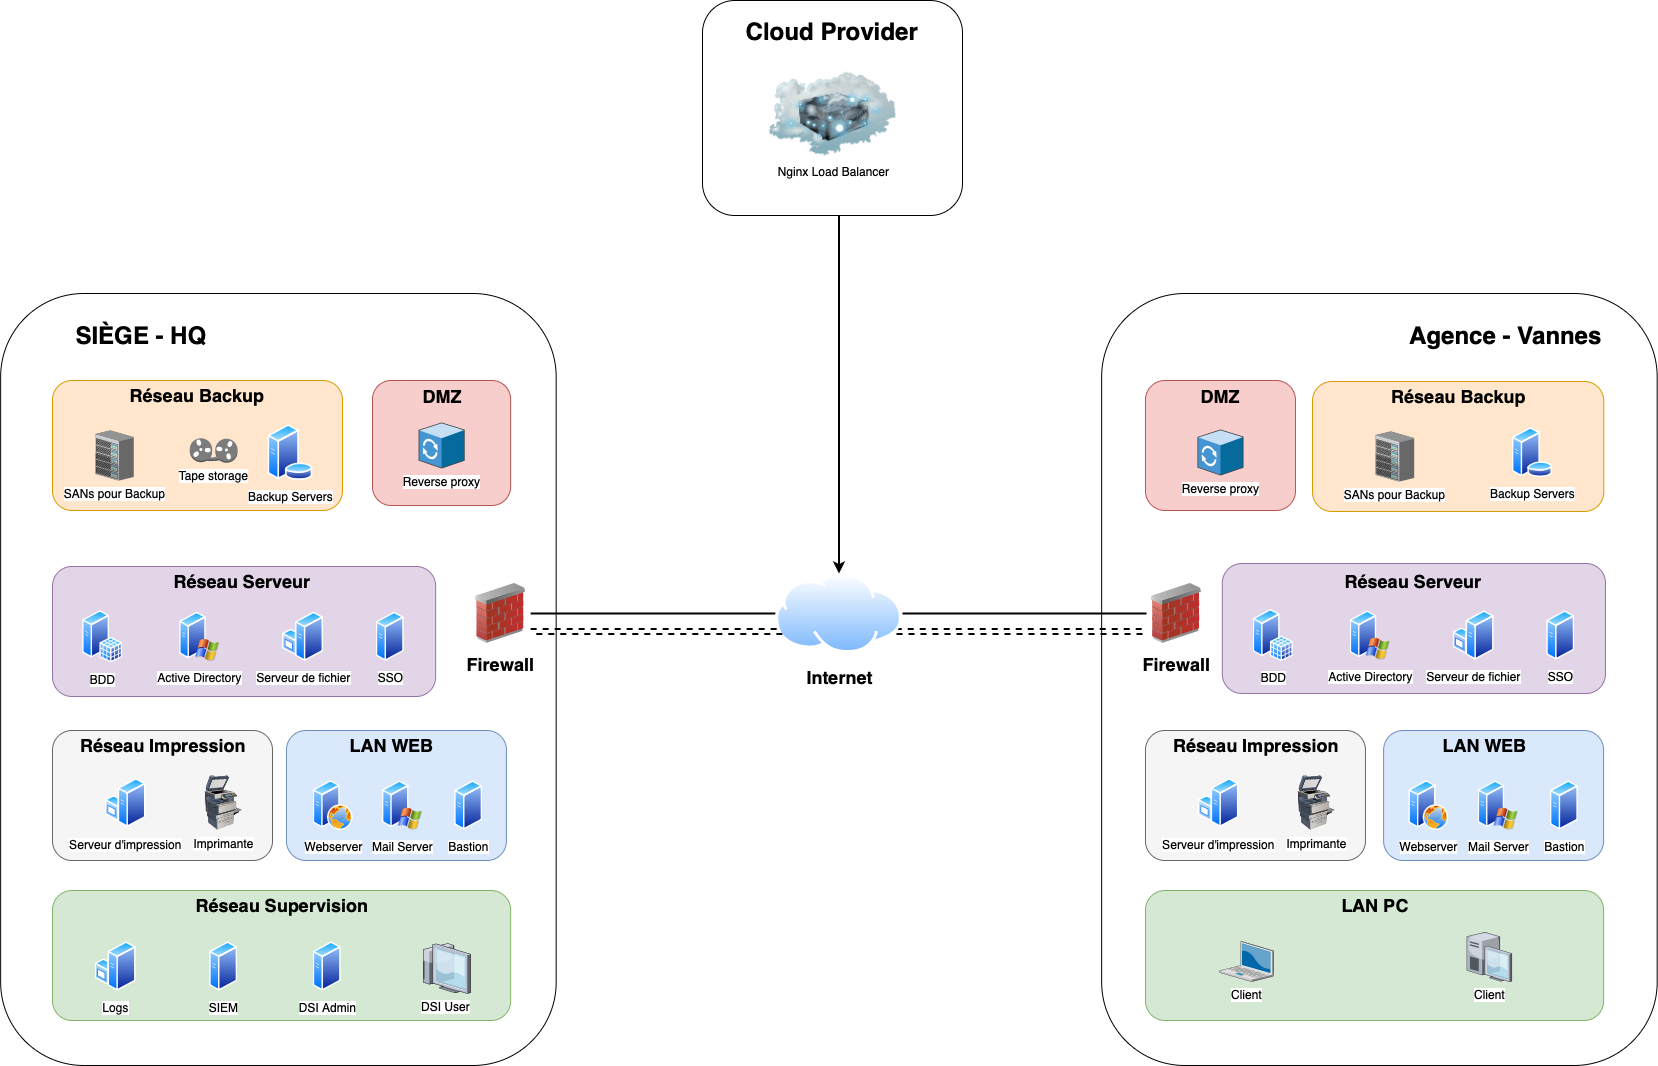

The diagram above was exported from draw.io. Its source (the exported page's mxGraphModel, read from the mxfile embedded in the PNG):
<mxGraphModel dx="5301" dy="-2156" grid="1" gridSize="10" guides="1" tooltips="1" connect="1" arrows="1" fold="1" page="1" pageScale="1" pageWidth="827" pageHeight="1169" math="0" shadow="0">
  <root>
    <mxCell id="0" />
    <mxCell id="1" parent="0" />
    <mxCell id="4YWZL3nNaygqKFibJjto-1" value="" style="rounded=1;whiteSpace=wrap;html=1;" vertex="1" parent="1">
      <mxGeometry x="-831.85" y="5073" width="555.52" height="772" as="geometry" />
    </mxCell>
    <mxCell id="4YWZL3nNaygqKFibJjto-3" value="" style="rounded=1;whiteSpace=wrap;html=1;" vertex="1" parent="1">
      <mxGeometry x="269.1500000000001" y="5073" width="555.52" height="772" as="geometry" />
    </mxCell>
    <mxCell id="4YWZL3nNaygqKFibJjto-92" style="edgeStyle=orthogonalEdgeStyle;rounded=0;orthogonalLoop=1;jettySize=auto;html=1;exitX=1;exitY=0.5;exitDx=0;exitDy=0;fontSize=11;endArrow=none;startFill=0;strokeWidth=2;" edge="1" parent="1" source="4YWZL3nNaygqKFibJjto-5" target="4YWZL3nNaygqKFibJjto-7">
      <mxGeometry relative="1" as="geometry" />
    </mxCell>
    <mxCell id="4YWZL3nNaygqKFibJjto-93" style="edgeStyle=orthogonalEdgeStyle;rounded=0;orthogonalLoop=1;jettySize=auto;html=1;exitX=0;exitY=0.5;exitDx=0;exitDy=0;strokeWidth=2;endArrow=none;startFill=0;" edge="1" parent="1" source="4YWZL3nNaygqKFibJjto-5" target="4YWZL3nNaygqKFibJjto-6">
      <mxGeometry relative="1" as="geometry" />
    </mxCell>
    <mxCell id="4YWZL3nNaygqKFibJjto-96" style="edgeStyle=orthogonalEdgeStyle;rounded=0;orthogonalLoop=1;jettySize=auto;html=1;exitX=1;exitY=0.75;exitDx=0;exitDy=0;shape=link;strokeWidth=2;dashed=1;" edge="1" parent="1" source="4YWZL3nNaygqKFibJjto-5">
      <mxGeometry relative="1" as="geometry">
        <mxPoint x="310" y="5411" as="targetPoint" />
      </mxGeometry>
    </mxCell>
    <mxCell id="4YWZL3nNaygqKFibJjto-5" value="&lt;h2 style=&quot;line-height: 0%;&quot;&gt;Internet&lt;/h2&gt;" style="image;aspect=fixed;perimeter=ellipsePerimeter;html=1;align=center;shadow=0;dashed=0;spacingTop=3;image=img/lib/active_directory/internet_cloud.svg;" vertex="1" parent="1">
      <mxGeometry x="-56.989999999999995" y="5353" width="126.99" height="80" as="geometry" />
    </mxCell>
    <mxCell id="4YWZL3nNaygqKFibJjto-6" value="&lt;h2 style=&quot;line-height: 0%;&quot;&gt;Firewall&lt;/h2&gt;" style="image;html=1;image=img/lib/clip_art/networking/Firewall_02_128x128.png;labelBackgroundColor=default;" vertex="1" parent="1">
      <mxGeometry x="-361.8499999999999" y="5363" width="60" height="60" as="geometry" />
    </mxCell>
    <mxCell id="4YWZL3nNaygqKFibJjto-7" value="&lt;h2 style=&quot;line-height: 0%;&quot;&gt;Firewall&lt;/h2&gt;" style="image;html=1;image=img/lib/clip_art/networking/Firewall_02_128x128.png;labelBackgroundColor=default;" vertex="1" parent="1">
      <mxGeometry x="314.00000000000006" y="5363" width="60" height="60" as="geometry" />
    </mxCell>
    <mxCell id="4YWZL3nNaygqKFibJjto-9" value="" style="rounded=1;whiteSpace=wrap;html=1;fillColor=#f8cecc;strokeColor=#b85450;" vertex="1" parent="1">
      <mxGeometry x="-460" y="5160" width="138.15" height="125" as="geometry" />
    </mxCell>
    <mxCell id="4YWZL3nNaygqKFibJjto-11" value="&lt;h2&gt;DMZ&lt;/h2&gt;" style="text;html=1;align=center;verticalAlign=middle;whiteSpace=wrap;rounded=0;" vertex="1" parent="1">
      <mxGeometry x="-460" y="5161" width="140" height="30" as="geometry" />
    </mxCell>
    <mxCell id="4YWZL3nNaygqKFibJjto-12" value="" style="rounded=1;whiteSpace=wrap;html=1;fillColor=#f8cecc;strokeColor=#b85450;" vertex="1" parent="1">
      <mxGeometry x="312.97" y="5160" width="150" height="130" as="geometry" />
    </mxCell>
    <mxCell id="4YWZL3nNaygqKFibJjto-14" value="&lt;h2&gt;DMZ&lt;/h2&gt;" style="text;html=1;align=center;verticalAlign=middle;whiteSpace=wrap;rounded=0;" vertex="1" parent="1">
      <mxGeometry x="312.97" y="5161" width="150" height="30" as="geometry" />
    </mxCell>
    <mxCell id="4YWZL3nNaygqKFibJjto-15" value="&lt;h1&gt;SIÈGE - HQ&lt;/h1&gt;" style="text;html=1;align=center;verticalAlign=middle;whiteSpace=wrap;rounded=0;" vertex="1" parent="1">
      <mxGeometry x="-770.33" y="5100" width="157.54" height="30" as="geometry" />
    </mxCell>
    <mxCell id="4YWZL3nNaygqKFibJjto-16" value="&lt;h1&gt;Agence - Vannes&lt;/h1&gt;" style="text;html=1;align=center;verticalAlign=middle;whiteSpace=wrap;rounded=0;" vertex="1" parent="1">
      <mxGeometry x="566.32" y="5100" width="215" height="30" as="geometry" />
    </mxCell>
    <mxCell id="4YWZL3nNaygqKFibJjto-17" value="" style="rounded=1;whiteSpace=wrap;html=1;fillColor=#d5e8d4;strokeColor=#82b366;" vertex="1" parent="1">
      <mxGeometry x="-780" y="5670" width="458.15" height="130" as="geometry" />
    </mxCell>
    <mxCell id="4YWZL3nNaygqKFibJjto-18" value="&lt;span style=&quot;background-color: light-dark(#ffffff, var(--ge-dark-color, #121212));&quot;&gt;Logs&lt;/span&gt;" style="image;aspect=fixed;perimeter=ellipsePerimeter;html=1;align=center;shadow=0;dashed=0;spacingTop=3;image=img/lib/active_directory/windows_server.svg;labelBackgroundColor=none;" vertex="1" parent="1">
      <mxGeometry x="-737.4600000000004" y="5721" width="41" height="50" as="geometry" />
    </mxCell>
    <mxCell id="4YWZL3nNaygqKFibJjto-19" value="&lt;span&gt;SIEM&lt;/span&gt;" style="image;aspect=fixed;perimeter=ellipsePerimeter;html=1;align=center;shadow=0;dashed=0;spacingTop=3;image=img/lib/active_directory/generic_server.svg;" vertex="1" parent="1">
      <mxGeometry x="-622.8500000000006" y="5721" width="28.000000000000004" height="50" as="geometry" />
    </mxCell>
    <mxCell id="4YWZL3nNaygqKFibJjto-20" value="DSI Admin" style="image;aspect=fixed;perimeter=ellipsePerimeter;html=1;align=center;shadow=0;dashed=0;spacingTop=3;image=img/lib/active_directory/generic_server.svg;" vertex="1" parent="1">
      <mxGeometry x="-519.3300000000005" y="5721" width="28.000000000000004" height="50" as="geometry" />
    </mxCell>
    <mxCell id="4YWZL3nNaygqKFibJjto-21" value="&lt;span style=&quot;background-color: light-dark(#ffffff, var(--ge-dark-color, #121212));&quot;&gt;DSI User&lt;/span&gt;" style="verticalLabelPosition=bottom;sketch=0;aspect=fixed;html=1;verticalAlign=top;strokeColor=none;align=center;outlineConnect=0;shape=mxgraph.citrix.thin_client;" vertex="1" parent="1">
      <mxGeometry x="-411.8500000000001" y="5723" width="50" height="50" as="geometry" />
    </mxCell>
    <mxCell id="4YWZL3nNaygqKFibJjto-26" value="&lt;h2&gt;Réseau Supervision&lt;/h2&gt;" style="text;html=1;align=center;verticalAlign=middle;whiteSpace=wrap;rounded=0;" vertex="1" parent="1">
      <mxGeometry x="-780" y="5670" width="460" height="30" as="geometry" />
    </mxCell>
    <mxCell id="4YWZL3nNaygqKFibJjto-27" value="" style="rounded=1;whiteSpace=wrap;html=1;fillColor=#f5f5f5;strokeColor=#666666;fontColor=#333333;" vertex="1" parent="1">
      <mxGeometry x="-780" y="5510" width="220" height="130" as="geometry" />
    </mxCell>
    <mxCell id="4YWZL3nNaygqKFibJjto-28" value="&lt;h2&gt;Réseau Impression&lt;/h2&gt;" style="text;html=1;align=center;verticalAlign=middle;whiteSpace=wrap;rounded=0;" vertex="1" parent="1">
      <mxGeometry x="-780" y="5510" width="221.67" height="30" as="geometry" />
    </mxCell>
    <mxCell id="4YWZL3nNaygqKFibJjto-29" value="&lt;span style=&quot;background-color: light-dark(#ffffff, var(--ge-dark-color, #121212));&quot;&gt;Serveur d'impression&lt;/span&gt;" style="image;aspect=fixed;perimeter=ellipsePerimeter;html=1;align=center;shadow=0;dashed=0;spacingTop=3;image=img/lib/active_directory/windows_server.svg;labelBackgroundColor=none;" vertex="1" parent="1">
      <mxGeometry x="-727.3900000000003" y="5557.5" width="41" height="50" as="geometry" />
    </mxCell>
    <mxCell id="4YWZL3nNaygqKFibJjto-30" value="Imprimante" style="image;html=1;image=img/lib/clip_art/computers/Printer_Commercial_128x128.png" vertex="1" parent="1">
      <mxGeometry x="-634.7800000000001" y="5555" width="51.85" height="55" as="geometry" />
    </mxCell>
    <mxCell id="4YWZL3nNaygqKFibJjto-31" value="" style="rounded=1;whiteSpace=wrap;html=1;fillColor=#dae8fc;strokeColor=#6c8ebf;" vertex="1" parent="1">
      <mxGeometry x="-546.0699999999999" y="5510" width="220" height="130" as="geometry" />
    </mxCell>
    <mxCell id="4YWZL3nNaygqKFibJjto-36" value="&lt;h2&gt;LAN WEB&lt;/h2&gt;" style="text;html=1;align=center;verticalAlign=middle;whiteSpace=wrap;rounded=0;" vertex="1" parent="1">
      <mxGeometry x="-550" y="5510" width="219.08" height="30" as="geometry" />
    </mxCell>
    <mxCell id="4YWZL3nNaygqKFibJjto-38" value="" style="rounded=1;whiteSpace=wrap;html=1;fillColor=#ffe6cc;strokeColor=#d79b00;" vertex="1" parent="1">
      <mxGeometry x="-780" y="5160" width="290" height="130" as="geometry" />
    </mxCell>
    <mxCell id="4YWZL3nNaygqKFibJjto-39" value="&lt;h2&gt;Réseau Backup&lt;/h2&gt;" style="text;html=1;align=center;verticalAlign=middle;whiteSpace=wrap;rounded=0;" vertex="1" parent="1">
      <mxGeometry x="-780" y="5160" width="290" height="30" as="geometry" />
    </mxCell>
    <mxCell id="4YWZL3nNaygqKFibJjto-40" value="&lt;span style=&quot;background-color: light-dark(#ffffff, var(--ge-dark-color, #121212));&quot;&gt;SANs pour Backup&lt;/span&gt;" style="verticalLabelPosition=bottom;sketch=0;aspect=fixed;html=1;verticalAlign=top;strokeColor=none;align=center;outlineConnect=0;shape=mxgraph.citrix.chassis;" vertex="1" parent="1">
      <mxGeometry x="-737.4599999999998" y="5210" width="38.73" height="50" as="geometry" />
    </mxCell>
    <mxCell id="4YWZL3nNaygqKFibJjto-41" value="&lt;span style=&quot;background-color: light-dark(#ffffff, var(--ge-dark-color, #121212));&quot;&gt;Tape storage&lt;/span&gt;" style="outlineConnect=0;dashed=0;verticalLabelPosition=bottom;verticalAlign=top;align=center;html=1;shape=mxgraph.aws3.tape_storage;fillColor=#7D7C7C;gradientColor=none;" vertex="1" parent="1">
      <mxGeometry x="-642.78" y="5217.75" width="47.93" height="24.5" as="geometry" />
    </mxCell>
    <mxCell id="4YWZL3nNaygqKFibJjto-55" value="" style="rounded=1;whiteSpace=wrap;html=1;fillColor=#d5e8d4;strokeColor=#82b366;" vertex="1" parent="1">
      <mxGeometry x="312.97" y="5670" width="458.15" height="130" as="geometry" />
    </mxCell>
    <mxCell id="4YWZL3nNaygqKFibJjto-60" value="&lt;h2&gt;LAN PC&lt;/h2&gt;" style="text;html=1;align=center;verticalAlign=middle;whiteSpace=wrap;rounded=0;" vertex="1" parent="1">
      <mxGeometry x="312.97" y="5670" width="460" height="30" as="geometry" />
    </mxCell>
    <mxCell id="4YWZL3nNaygqKFibJjto-61" value="" style="rounded=1;whiteSpace=wrap;html=1;fillColor=#f5f5f5;strokeColor=#666666;fontColor=#333333;" vertex="1" parent="1">
      <mxGeometry x="312.97" y="5510" width="220" height="130" as="geometry" />
    </mxCell>
    <mxCell id="4YWZL3nNaygqKFibJjto-62" value="&lt;h2&gt;Réseau Impression&lt;/h2&gt;" style="text;html=1;align=center;verticalAlign=middle;whiteSpace=wrap;rounded=0;" vertex="1" parent="1">
      <mxGeometry x="312.97" y="5510" width="221.67" height="30" as="geometry" />
    </mxCell>
    <mxCell id="4YWZL3nNaygqKFibJjto-63" value="&lt;span style=&quot;background-color: light-dark(#ffffff, var(--ge-dark-color, #121212));&quot;&gt;Serveur d'impression&lt;/span&gt;" style="image;aspect=fixed;perimeter=ellipsePerimeter;html=1;align=center;shadow=0;dashed=0;spacingTop=3;image=img/lib/active_directory/windows_server.svg;labelBackgroundColor=none;" vertex="1" parent="1">
      <mxGeometry x="365.5799999999997" y="5557.5" width="41" height="50" as="geometry" />
    </mxCell>
    <mxCell id="4YWZL3nNaygqKFibJjto-64" value="Imprimante" style="image;html=1;image=img/lib/clip_art/computers/Printer_Commercial_128x128.png" vertex="1" parent="1">
      <mxGeometry x="458.18999999999994" y="5555" width="51.85" height="55" as="geometry" />
    </mxCell>
    <mxCell id="4YWZL3nNaygqKFibJjto-65" value="" style="rounded=1;whiteSpace=wrap;html=1;fillColor=#dae8fc;strokeColor=#6c8ebf;" vertex="1" parent="1">
      <mxGeometry x="551.1200000000001" y="5510" width="220" height="130" as="geometry" />
    </mxCell>
    <mxCell id="4YWZL3nNaygqKFibJjto-66" value="&lt;h2&gt;LAN WEB&lt;/h2&gt;" style="text;html=1;align=center;verticalAlign=middle;whiteSpace=wrap;rounded=0;" vertex="1" parent="1">
      <mxGeometry x="542.97" y="5510" width="219.08" height="30" as="geometry" />
    </mxCell>
    <mxCell id="4YWZL3nNaygqKFibJjto-69" value="Client" style="verticalLabelPosition=bottom;sketch=0;aspect=fixed;html=1;verticalAlign=top;strokeColor=none;align=center;outlineConnect=0;shape=mxgraph.citrix.laptop_2;labelBackgroundColor=default;" vertex="1" parent="1">
      <mxGeometry x="387.03" y="5721" width="53.93" height="40.22" as="geometry" />
    </mxCell>
    <mxCell id="4YWZL3nNaygqKFibJjto-70" value="Client" style="verticalLabelPosition=bottom;sketch=0;aspect=fixed;html=1;verticalAlign=top;strokeColor=none;align=center;outlineConnect=0;shape=mxgraph.citrix.desktop;labelBackgroundColor=default;" vertex="1" parent="1">
      <mxGeometry x="634.4" y="5711.67" width="45" height="49.55" as="geometry" />
    </mxCell>
    <mxCell id="4YWZL3nNaygqKFibJjto-71" value="" style="rounded=1;whiteSpace=wrap;html=1;fillColor=#ffe6cc;strokeColor=#d79b00;" vertex="1" parent="1">
      <mxGeometry x="480" y="5161" width="291.3" height="130" as="geometry" />
    </mxCell>
    <mxCell id="4YWZL3nNaygqKFibJjto-72" value="&lt;h2&gt;Réseau Backup&lt;/h2&gt;" style="text;html=1;align=center;verticalAlign=middle;whiteSpace=wrap;rounded=0;" vertex="1" parent="1">
      <mxGeometry x="480" y="5161" width="292.97" height="30" as="geometry" />
    </mxCell>
    <mxCell id="4YWZL3nNaygqKFibJjto-73" value="&lt;span style=&quot;background-color: light-dark(#ffffff, var(--ge-dark-color, #121212));&quot;&gt;SANs pour Backup&lt;/span&gt;" style="verticalLabelPosition=bottom;sketch=0;aspect=fixed;html=1;verticalAlign=top;strokeColor=none;align=center;outlineConnect=0;shape=mxgraph.citrix.chassis;" vertex="1" parent="1">
      <mxGeometry x="542.9700000000003" y="5211" width="38.73" height="50" as="geometry" />
    </mxCell>
    <mxCell id="4YWZL3nNaygqKFibJjto-75" value="" style="rounded=1;whiteSpace=wrap;html=1;" vertex="1" parent="1">
      <mxGeometry x="-130" y="4780" width="260" height="215" as="geometry" />
    </mxCell>
    <mxCell id="4YWZL3nNaygqKFibJjto-95" style="edgeStyle=orthogonalEdgeStyle;rounded=0;orthogonalLoop=1;jettySize=auto;html=1;exitX=0.5;exitY=0;exitDx=0;exitDy=0;strokeWidth=2;strokeColor=default;endArrow=none;endFill=1;startFill=1;startArrow=classic;" edge="1" parent="1" source="4YWZL3nNaygqKFibJjto-5" target="4YWZL3nNaygqKFibJjto-75">
      <mxGeometry relative="1" as="geometry">
        <mxPoint x="6" y="5000" as="targetPoint" />
        <Array as="points">
          <mxPoint x="7" y="5090" />
          <mxPoint x="7" y="5090" />
        </Array>
      </mxGeometry>
    </mxCell>
    <mxCell id="4YWZL3nNaygqKFibJjto-78" value="&lt;h1&gt;Cloud Provider&lt;br&gt;&lt;/h1&gt;" style="text;html=1;align=center;verticalAlign=middle;whiteSpace=wrap;rounded=0;" vertex="1" parent="1">
      <mxGeometry x="-130" y="4796" width="260" height="30" as="geometry" />
    </mxCell>
    <mxCell id="4YWZL3nNaygqKFibJjto-97" style="edgeStyle=orthogonalEdgeStyle;rounded=0;orthogonalLoop=1;jettySize=auto;html=1;shape=link;strokeWidth=2;dashed=1;entryX=0;entryY=0.75;entryDx=0;entryDy=0;" edge="1" parent="1" source="4YWZL3nNaygqKFibJjto-6" target="4YWZL3nNaygqKFibJjto-5">
      <mxGeometry relative="1" as="geometry">
        <mxPoint x="-301.85" y="5410" as="sourcePoint" />
        <mxPoint x="-90" y="5430" as="targetPoint" />
        <Array as="points">
          <mxPoint x="-240" y="5411" />
          <mxPoint x="-240" y="5411" />
        </Array>
      </mxGeometry>
    </mxCell>
    <mxCell id="4YWZL3nNaygqKFibJjto-98" value="" style="rounded=1;whiteSpace=wrap;html=1;fillColor=#e1d5e7;strokeColor=#9673a6;" vertex="1" parent="1">
      <mxGeometry x="-780" y="5346" width="383.16" height="130" as="geometry" />
    </mxCell>
    <mxCell id="4YWZL3nNaygqKFibJjto-99" value="" style="rounded=1;whiteSpace=wrap;html=1;fillColor=#e1d5e7;strokeColor=#9673a6;" vertex="1" parent="1">
      <mxGeometry x="389.81" y="5343" width="383.16" height="130" as="geometry" />
    </mxCell>
    <mxCell id="4YWZL3nNaygqKFibJjto-101" value="&lt;h2&gt;Réseau Serveur&lt;/h2&gt;" style="text;html=1;align=center;verticalAlign=middle;whiteSpace=wrap;rounded=0;" vertex="1" parent="1">
      <mxGeometry x="-780" y="5346" width="380" height="30" as="geometry" />
    </mxCell>
    <mxCell id="4YWZL3nNaygqKFibJjto-102" value="Active Directory" style="image;aspect=fixed;perimeter=ellipsePerimeter;html=1;align=center;shadow=0;dashed=0;spacingTop=3;image=img/lib/active_directory/windows_server_2.svg;labelBackgroundColor=default;" vertex="1" parent="1">
      <mxGeometry x="-652.7900000000001" y="5391.25" width="40" height="50" as="geometry" />
    </mxCell>
    <mxCell id="4YWZL3nNaygqKFibJjto-103" value="BDD" style="image;aspect=fixed;perimeter=ellipsePerimeter;html=1;align=center;shadow=0;dashed=0;spacingTop=3;image=img/lib/active_directory/sql_server.svg;labelBackgroundColor=default;" vertex="1" parent="1">
      <mxGeometry x="-750.0000000000001" y="5390" width="40.43" height="52.5" as="geometry" />
    </mxCell>
    <mxCell id="4YWZL3nNaygqKFibJjto-104" value="Serveur de fichier" style="image;aspect=fixed;perimeter=ellipsePerimeter;html=1;align=center;shadow=0;dashed=0;spacingTop=3;image=img/lib/active_directory/windows_server.svg;labelBackgroundColor=default;" vertex="1" parent="1">
      <mxGeometry x="-550.0000000000001" y="5391.25" width="41" height="50" as="geometry" />
    </mxCell>
    <mxCell id="4YWZL3nNaygqKFibJjto-105" value="&lt;span&gt;SSO&lt;/span&gt;" style="image;aspect=fixed;perimeter=ellipsePerimeter;html=1;align=center;shadow=0;dashed=0;spacingTop=3;image=img/lib/active_directory/generic_server.svg;" vertex="1" parent="1">
      <mxGeometry x="-456.28000000000014" y="5391.25" width="28.000000000000004" height="50" as="geometry" />
    </mxCell>
    <mxCell id="4YWZL3nNaygqKFibJjto-107" value="Active Directory" style="image;aspect=fixed;perimeter=ellipsePerimeter;html=1;align=center;shadow=0;dashed=0;spacingTop=3;image=img/lib/active_directory/windows_server_2.svg;labelBackgroundColor=default;" vertex="1" parent="1">
      <mxGeometry x="517.7399999999999" y="5390" width="40" height="50" as="geometry" />
    </mxCell>
    <mxCell id="4YWZL3nNaygqKFibJjto-108" value="BDD" style="image;aspect=fixed;perimeter=ellipsePerimeter;html=1;align=center;shadow=0;dashed=0;spacingTop=3;image=img/lib/active_directory/sql_server.svg;labelBackgroundColor=default;" vertex="1" parent="1">
      <mxGeometry x="420.52999999999986" y="5388.75" width="40.43" height="52.5" as="geometry" />
    </mxCell>
    <mxCell id="4YWZL3nNaygqKFibJjto-109" value="Serveur de fichier" style="image;aspect=fixed;perimeter=ellipsePerimeter;html=1;align=center;shadow=0;dashed=0;spacingTop=3;image=img/lib/active_directory/windows_server.svg;labelBackgroundColor=default;" vertex="1" parent="1">
      <mxGeometry x="620.5299999999999" y="5390" width="41" height="50" as="geometry" />
    </mxCell>
    <mxCell id="4YWZL3nNaygqKFibJjto-110" value="&lt;span&gt;SSO&lt;/span&gt;" style="image;aspect=fixed;perimeter=ellipsePerimeter;html=1;align=center;shadow=0;dashed=0;spacingTop=3;image=img/lib/active_directory/generic_server.svg;" vertex="1" parent="1">
      <mxGeometry x="714.2499999999998" y="5390" width="28.000000000000004" height="50" as="geometry" />
    </mxCell>
    <mxCell id="4YWZL3nNaygqKFibJjto-111" value="&lt;h2&gt;Réseau Serveur&lt;/h2&gt;" style="text;html=1;align=center;verticalAlign=middle;whiteSpace=wrap;rounded=0;" vertex="1" parent="1">
      <mxGeometry x="391.3900000000001" y="5346" width="380" height="30" as="geometry" />
    </mxCell>
    <mxCell id="4YWZL3nNaygqKFibJjto-112" value="&lt;span&gt;Backup Servers&lt;/span&gt;" style="image;aspect=fixed;perimeter=ellipsePerimeter;html=1;align=center;shadow=0;dashed=0;spacingTop=3;image=img/lib/active_directory/database_server.svg;labelBackgroundColor=default;" vertex="1" parent="1">
      <mxGeometry x="-565" y="5204" width="45.92" height="56" as="geometry" />
    </mxCell>
    <mxCell id="4YWZL3nNaygqKFibJjto-113" value="&lt;span&gt;Backup Servers&lt;/span&gt;" style="image;aspect=fixed;perimeter=ellipsePerimeter;html=1;align=center;shadow=0;dashed=0;spacingTop=3;image=img/lib/active_directory/database_server.svg;labelBackgroundColor=default;" vertex="1" parent="1">
      <mxGeometry x="679.4" y="5207" width="41" height="50" as="geometry" />
    </mxCell>
    <mxCell id="4YWZL3nNaygqKFibJjto-115" value="Nginx Load Balancer" style="image;html=1;image=img/lib/clip_art/networking/Cloud_Server_128x128.png" vertex="1" parent="1">
      <mxGeometry x="-63.18999999999997" y="4850" width="127.38" height="88" as="geometry" />
    </mxCell>
    <mxCell id="4YWZL3nNaygqKFibJjto-118" value="&lt;div&gt;Webserver&lt;/div&gt;" style="image;aspect=fixed;perimeter=ellipsePerimeter;html=1;align=center;shadow=0;dashed=0;spacingTop=3;image=img/lib/active_directory/web_server.svg;labelBackgroundColor=default;" vertex="1" parent="1">
      <mxGeometry x="-519.3299999999999" y="5560" width="40" height="50" as="geometry" />
    </mxCell>
    <mxCell id="4YWZL3nNaygqKFibJjto-119" value="Mail Server" style="image;aspect=fixed;perimeter=ellipsePerimeter;html=1;align=center;shadow=0;dashed=0;spacingTop=3;image=img/lib/active_directory/windows_server_2.svg;labelBackgroundColor=default;" vertex="1" parent="1">
      <mxGeometry x="-450.00000000000006" y="5560" width="40" height="50" as="geometry" />
    </mxCell>
    <mxCell id="4YWZL3nNaygqKFibJjto-120" value="&lt;span&gt;Bastion&lt;/span&gt;" style="image;aspect=fixed;perimeter=ellipsePerimeter;html=1;align=center;shadow=0;dashed=0;spacingTop=3;image=img/lib/active_directory/generic_server.svg;" vertex="1" parent="1">
      <mxGeometry x="-377.8500000000002" y="5560" width="28.000000000000004" height="50" as="geometry" />
    </mxCell>
    <mxCell id="4YWZL3nNaygqKFibJjto-121" value="&lt;div&gt;Webserver&lt;/div&gt;" style="image;aspect=fixed;perimeter=ellipsePerimeter;html=1;align=center;shadow=0;dashed=0;spacingTop=3;image=img/lib/active_directory/web_server.svg;labelBackgroundColor=default;" vertex="1" parent="1">
      <mxGeometry x="576.3800000000001" y="5560" width="40" height="50" as="geometry" />
    </mxCell>
    <mxCell id="4YWZL3nNaygqKFibJjto-122" value="Mail Server" style="image;aspect=fixed;perimeter=ellipsePerimeter;html=1;align=center;shadow=0;dashed=0;spacingTop=3;image=img/lib/active_directory/windows_server_2.svg;labelBackgroundColor=default;" vertex="1" parent="1">
      <mxGeometry x="645.71" y="5560" width="40" height="50" as="geometry" />
    </mxCell>
    <mxCell id="4YWZL3nNaygqKFibJjto-123" value="&lt;span&gt;Bastion&lt;/span&gt;" style="image;aspect=fixed;perimeter=ellipsePerimeter;html=1;align=center;shadow=0;dashed=0;spacingTop=3;image=img/lib/active_directory/generic_server.svg;" vertex="1" parent="1">
      <mxGeometry x="717.8599999999999" y="5560" width="28.000000000000004" height="50" as="geometry" />
    </mxCell>
    <mxCell id="4YWZL3nNaygqKFibJjto-124" value="Reverse proxy" style="shadow=0;dashed=0;html=1;labelPosition=center;verticalLabelPosition=bottom;verticalAlign=top;align=center;outlineConnect=0;shape=mxgraph.veeam.3d.proxy;labelBackgroundColor=default;" vertex="1" parent="1">
      <mxGeometry x="-413.92" y="5202" width="46" height="46" as="geometry" />
    </mxCell>
    <mxCell id="4YWZL3nNaygqKFibJjto-125" value="Reverse proxy" style="shadow=0;dashed=0;html=1;labelPosition=center;verticalLabelPosition=bottom;verticalAlign=top;align=center;outlineConnect=0;shape=mxgraph.veeam.3d.proxy;labelBackgroundColor=default;" vertex="1" parent="1">
      <mxGeometry x="364.96999999999997" y="5209" width="46" height="46" as="geometry" />
    </mxCell>
  </root>
</mxGraphModel>